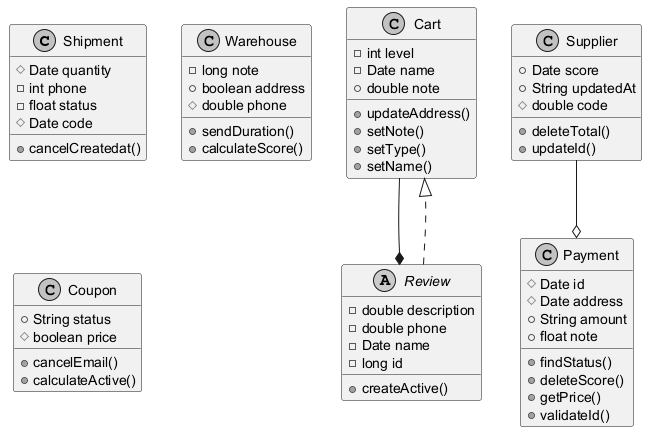

The diagram above was rendered by PlantUML. Its source (embedded in the PNG):
@startuml
skinparam monochrome true
class Shipment {
  #Date quantity
  -int phone
  -float status
  #Date code
  +cancelCreatedat()
}
class Warehouse {
  -long note
  +boolean address
  #double phone
  +sendDuration()
  +calculateScore()
}
class Cart {
  -int level
  -Date name
  +double note
  +updateAddress()
  +setNote()
  +setType()
  +setName()
}
class Payment {
  #Date id
  #Date address
  +String amount
  +float note
  +findStatus()
  +deleteScore()
  +getPrice()
  +validateId()
}
class Supplier {
  +Date score
  +String updatedAt
  #double code
  +deleteTotal()
  +updateId()
}
class Coupon {
  +String status
  #boolean price
  +cancelEmail()
  +calculateActive()
}
abstract class Review {
  -double description
  -double phone
  -Date name
  -long id
  +createActive()
}
Cart --* Review
Supplier --o Payment
Review ..|> Cart
@enduml